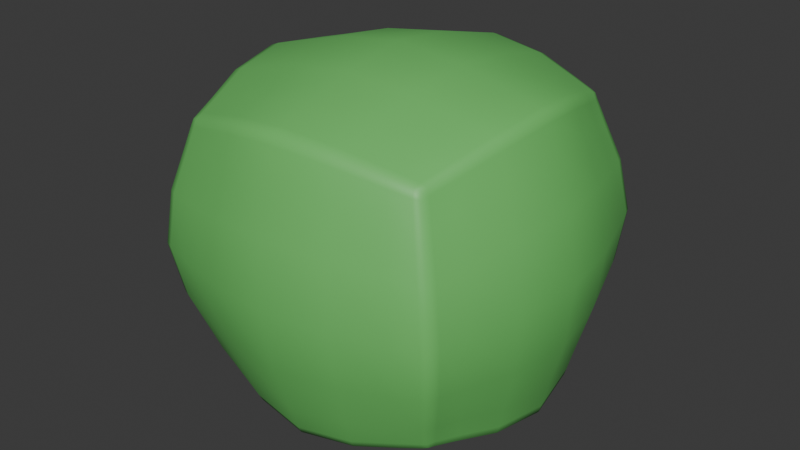 # Source: leaves.blend  (saved by Blender 4.3.34; exported with 4.5.12 LTS)
import bpy
from mathutils import Matrix  # noqa: F401  (used for matrix-valued properties, if any)

bpy.ops.wm.read_factory_settings(use_empty=True)
scene = bpy.context.scene
scene.name = 'Scene'

# ---- collections
col_collection = bpy.data.collections.new('Collection'); scene.collection.children.link(col_collection)

# ---- materials (node trees are filled in below, after node groups)
mat_leaves = bpy.data.materials.new('Leaves')

# ---- material node trees
mat_leaves.use_nodes = True; mat_leaves.node_tree.nodes.clear()
_N = mat_leaves.node_tree.nodes; _L = mat_leaves.node_tree.links
n0 = _N.new('ShaderNodeBsdfPrincipled'); n0.name = 'Principled BSDF'; n0.location = (10, 300)
n0.inputs[0].default_value = (0.1557, 0.576, 0.1369, 1.0)
n1 = _N.new('ShaderNodeOutputMaterial'); n1.name = 'Material Output'; n1.location = (300, 300)
_L.new(n0.outputs[0], n1.inputs[0])
n1.is_active_output = True

# ---- world
world_world = bpy.data.worlds.new('World'); scene.world = world_world
world_world.use_nodes = True; world_world.node_tree.nodes.clear()
_N = world_world.node_tree.nodes; _L = world_world.node_tree.links
n0 = _N.new('ShaderNodeOutputWorld'); n0.name = 'World Output'; n0.location = (300, 300)
n1 = _N.new('ShaderNodeBackground'); n1.name = 'Background'; n1.location = (10, 300)
n1.inputs[0].default_value = (0.05088, 0.05088, 0.05088, 1.0)
_L.new(n1.outputs[0], n0.inputs[0])
n0.is_active_output = True
world_world.color = (0.05088, 0.05088, 0.05088)
world_world.sun_shadow_jitter_overblur = 0.0

# ---- meshes
me_cube_072 = bpy.data.meshes.new('Cube.072')
me_cube_072.from_pydata([(-1.295, -1.299, -1.383), (-1.351, -1.369, 1.256), (-1.315, 1.338, -1.314), (-1.372, 1.268, 1.325), (1.357, -1.281, -1.325), (1.3, -1.35, 1.314), (1.337, 1.357, -1.256), (1.28, 1.287, 1.383), (-1.018, 1.419, -1.384), (-1.078, 1.345, 1.412), (-0.9968, -1.376, -1.457), (-1.057, -1.45, 1.339), (1.017, 1.36, 1.458), (1.099, -1.361, -1.412), (1.077, 1.434, -1.338), (1.039, -1.435, 1.384), (-1.425, -1.444, 0.9637), (-1.446, 1.353, 1.037), (1.36, 1.373, 1.098), (1.382, -1.424, 1.025), (-1.101, -1.545, 1.019), (-1.124, 1.446, 1.098), (1.099, -1.529, 1.067), (1.076, 1.462, 1.145), (-1.402, 1.407, -1.026), (1.404, 1.427, -0.9654), (1.426, -1.369, -1.039), (-1.055, -1.488, -1.146), (-1.078, 1.504, -1.068), (1.146, -1.472, -1.099), (1.123, 1.519, -1.02), (-1.381, -1.389, -1.1), (-1.379, -0.9942, -1.46), (-1.44, -1.068, 1.346), (1.435, -0.9742, -1.399), (1.375, -1.048, 1.407), (-1.117, -1.119, 1.448), (-1.052, -1.04, -1.551), (1.09, -1.103, 1.496), (1.155, -1.024, -1.503), (1.47, -1.09, 1.09), (-1.532, -1.112, 1.025), (-1.485, -1.054, -1.148), (1.516, -1.033, -1.083), (-1.456, 0.9895, 1.4), (1.419, 1.084, -1.345), (-1.549, 1.049, 1.082), (-1.502, 1.107, -1.091), (-1.395, 1.064, -1.406), (1.359, 1.01, 1.461), (-1.133, 1.041, 1.505), (-1.069, 1.12, -1.494), (1.074, 1.057, 1.553), (1.138, 1.136, -1.446), (1.453, 1.071, 1.147), (1.5, 1.128, -1.026), (0.03712, 1.629, -1.554), (-0.006887, -1.647, 1.555), (-0.03146, 1.545, 1.639), (0.0617, -1.562, -1.638), (-0.02368, 1.661, 1.281), (0.002625, -1.754, 1.191), (0.05575, -1.689, -1.282), (0.02945, 1.726, -1.192), (0.06226, -1.177, -1.743), (-0.01131, -1.268, 1.681), (-0.0303, 1.198, 1.746), (0.04327, 1.289, -1.678), (-1.603, -1.619, -0.07781), (-1.628, 1.578, 0.006102), (1.58, 1.601, 0.07563), (1.605, -1.596, -0.008274), (-1.232, -1.732, -0.07289), (-1.258, 1.687, 0.01686), (1.284, -1.715, -0.01837), (1.257, 1.705, 0.07138), (-1.724, -1.237, -0.07037), (1.707, -1.212, 0.003993), (1.688, 1.258, 0.06884), (-1.743, 1.233, -0.005529), (0.03366, -1.967, -0.05205), (0.003588, 1.937, 0.05043), (-1.597, 0.04253, -1.65), (1.574, -0.01966, 1.651), (-1.294, -0.0421, 1.7), (-1.22, 0.0491, -1.753), (1.246, -0.02398, 1.755), (1.32, 0.06722, -1.698), (1.683, -0.008245, 1.288), (1.737, 0.05783, -1.214), (-1.666, -0.04278, 1.58), (1.644, 0.06565, -1.579), (-1.773, -0.03289, 1.213), (-1.719, 0.03319, -1.289), (-0.02335, -0.0366, 1.973), (0.06135, 0.06754, -1.97), (-1.996, 0.001543, -0.04361), (1.955, 0.02972, 0.042), (-1.314, -1.228, -1.4), (-1.369, -1.388, 1.191), (-1.391, 1.209, 1.343), (-1.336, 1.353, -1.25), (-1.249, 1.356, -1.33), (1.229, 1.303, 1.401), (1.35, 1.372, -1.192), (1.353, 1.299, -1.276), (1.315, -1.28, 1.335), (1.371, -1.303, -1.262), (1.307, -1.301, -1.345), (-1.286, -1.39, 1.276), (-0.5576, 1.549, -1.494), (-1.306, 1.285, 1.346), (-1.228, -1.319, -1.4), (-0.5996, -1.574, 1.47), (-1.065, -1.363, 1.374), (-1.004, -1.287, -1.487), (-1.005, -1.414, -1.38), (-1.027, 1.445, -1.305), (0.5632, 1.477, 1.575), (0.652, -1.485, -1.548), (1.287, 1.374, -1.275), (1.25, -1.372, 1.331), (1.104, -1.399, -1.334), (1.044, -1.348, 1.419), (1.106, -1.272, -1.441), (1.082, 1.46, -1.259), (-1.541, -1.558, 0.5079), (-1.39, 1.287, 1.261), (1.296, 1.306, 1.319), (1.317, -1.369, 1.249), (-1.061, -1.484, 1.259), (-1.083, 1.375, 1.334), (1.047, -1.469, 1.305), (1.025, 1.391, 1.38), (0.6003, 1.588, 1.234), (1.322, -1.46, 1.029), (-1.366, 1.382, 1.046), (-0.6202, -1.677, 1.122), (-1.344, -1.479, 0.9709), (1.405, -1.336, 1.034), (1.3, 1.401, 1.104), (-1.479, 1.281, 1.041), (-1.539, 1.519, -0.5763), (1.519, 1.541, -0.51), (1.542, -1.506, -0.59), (-1.161, -1.635, -0.6804), (-1.186, 1.624, -0.5949), (1.236, -1.618, -0.6285), (1.211, 1.641, -0.5429), (-1.315, -1.322, -1.32), (-1.435, 1.336, -1.036), (1.344, 1.455, -0.9723), (1.449, -1.281, -1.043), (-1.299, -1.424, -1.105), (-0.5696, -1.615, -1.236), (-1.321, 1.436, -1.03), (1.366, -1.405, -1.047), (0.651, 1.65, -1.123), (-1.514, -0.5396, -1.583), (-1.372, -1.299, 1.277), (1.372, -1.209, -1.342), (1.501, -0.5987, 1.554), (-1.226, -0.6489, 1.601), (-1.156, -0.5622, -1.682), (1.189, -0.6316, 1.653), (1.26, -0.5449, -1.63), (1.605, -0.617, 1.208), (-1.459, -1.356, 0.9721), (-1.414, -1.301, -1.105), (1.656, -0.5542, -1.17), (1.457, -0.9824, -1.32), (-1.414, -1.003, -1.382), (-1.63, -1.163, -0.6801), (1.64, -1.14, -0.6092), (-0.5651, -1.127, -1.676), (1.314, -1.056, 1.437), (-1.297, -0.9991, -1.49), (0.6139, -1.205, 1.616), (-1.359, -1.075, 1.379), (1.375, -0.9801, -1.432), (1.4, -1.052, 1.328), (-1.471, -1.073, 1.266), (-1.589, 0.5396, 1.518), (1.558, 0.6427, -1.486), (-1.69, 0.5781, 1.169), (-1.639, 0.6409, -1.209), (-1.334, 1.28, -1.335), (1.295, 1.228, 1.401), (-1.085, 1.273, 1.443), (-1.024, 1.348, -1.418), (1.024, 1.288, 1.488), (1.085, 1.363, -1.372), (1.384, 1.301, 1.103), (1.429, 1.356, -0.9736), (1.384, 1.018, 1.382), (1.359, 1.091, -1.377), (-1.375, 0.9957, 1.433), (0.5958, 1.147, 1.678), (-1.313, 1.071, -1.435), (1.298, 1.015, 1.491), (-0.5832, 1.224, -1.614), (1.622, 1.215, -0.5474), (1.441, 1.088, -1.266), (-1.43, 1.068, -1.328), (-1.648, 1.191, -0.6183), (-1.487, 0.9979, 1.32), (0.6285, 1.557, -1.469), (0.5866, -1.566, 1.495), (-0.623, 1.468, 1.549), (-0.5342, -1.494, -1.574), (-0.6453, 1.579, 1.207), (0.6254, -1.668, 1.149), (0.676, -1.606, -1.209), (-0.5946, 1.641, -1.15), (0.684, -1.118, -1.648), (-0.6353, -1.214, 1.589), (-0.6534, 1.138, 1.651), (0.6659, 1.233, -1.587), (0.03866, 1.548, -1.592), (-0.0315, 1.462, 1.673), (-0.01705, -0.73, 1.857), (0.06348, -0.631, -1.891), (0.03507, 1.659, -1.464), (0.06021, -1.606, -1.55), (0.04697, -1.857, -0.7472), (0.01831, 1.864, -0.6495), (-0.02968, 1.58, 1.55), (0.06183, -1.461, -1.671), (-0.004532, -1.685, 1.464), (-0.008328, -1.547, 1.594), (-1.516, -1.527, -0.6562), (-1.564, 1.488, 0.5879), (1.494, 1.51, 0.6541), (1.517, -1.536, 0.5742), (-1.187, -1.668, 0.5415), (-1.212, 1.591, 0.627), (1.21, -1.65, 0.5934), (1.185, 1.608, 0.679), (-1.657, -1.195, 0.5459), (1.614, -1.172, 0.6168), (1.595, 1.182, 0.6786), (-1.675, 1.159, 0.6077), (0.01699, -1.894, 0.648), (-0.01166, 1.827, 0.7456), (-0.7084, 1.842, 0.03267), (0.7442, -1.871, -0.03418), (-1.903, 0.698, -0.02318), (1.608, 1.52, 0.07408), (1.864, -0.6682, 0.02166), (-1.642, -1.518, -0.07599), (-1.665, 1.496, 0.00313), (1.511, 1.633, 0.07499), (1.632, -1.495, -0.005041), (-1.51, -1.659, -0.07688), (-0.6798, -1.881, -0.06504), (-1.535, 1.612, 0.008961), (1.537, -1.637, -0.01085), (0.7155, 1.852, 0.06353), (-1.523, 0.6208, -1.553), (1.492, 0.5616, 1.584), (-1.236, 0.569, 1.632), (-1.165, 0.6557, -1.65), (1.18, 0.5863, 1.685), (1.25, 0.673, -1.598), (1.595, 0.6015, 1.24), (1.646, 0.6644, -1.138), (-1.58, -0.6207, 1.487), (1.567, -0.5176, -1.517), (-1.681, -0.6404, 1.137), (-1.63, -0.5776, -1.241), (-0.02776, 0.6605, 1.894), (0.05277, 0.7595, -1.854), (-1.892, -0.695, -0.05974), (1.853, 0.7248, 0.05822), (1.878, 0.04652, -0.6658), (-1.887, 0.01966, -0.7474), (-0.6605, 0.0589, -1.893), (0.697, -0.03012, 1.897), (-1.702, -0.04051, 1.489), (-1.917, -0.01762, 0.6642), (-1.636, 0.04002, -1.56), (1.603, -0.01694, 1.56), (1.575, 0.06623, -1.617), (-1.573, -0.04296, 1.619), (-0.7412, -0.04038, 1.865), (-1.502, 0.04428, -1.684), (1.504, -0.02101, 1.686), (0.7777, 0.06916, -1.862), (1.848, 0.009234, 0.7458), (1.669, 0.0636, -1.489), (-1.42, 1.22, 1.268), (1.239, 1.332, 1.328), (1.338, -1.287, 1.261), (-1.293, -1.421, 1.201), (1.316, -1.218, -1.373), (-1.297, -1.308, 1.308), (-0.6049, -1.479, 1.507), (-1.238, -1.236, -1.428), (-0.601, -1.611, 1.383), (-1.314, 1.314, 1.273), (1.26, -1.403, 1.256), (1.258, -1.29, 1.363), (0.656, -1.389, -1.581), (0.5686, 1.51, 1.49), (0.6675, 1.747, 0.7256), (1.452, -1.576, 0.5753), (-1.476, 1.52, 0.5942), (-0.6622, -1.81, 0.6031), (-1.452, -1.597, 0.5124), (1.542, -1.44, 0.5811), (1.428, 1.541, 0.6571), (-1.6, 1.41, 0.5889), (-1.366, 1.286, -1.262), (1.294, 1.399, -1.201), (1.393, -1.22, -1.269), (-1.239, -1.354, -1.329), (-0.5393, -1.535, -1.49), (-1.26, 1.381, -1.257), (1.315, -1.336, -1.273), (0.6303, 1.586, -1.383), (1.591, -0.5232, -1.431), (-1.346, -1.239, -1.328), (-1.578, -1.462, 0.5135), (1.762, -0.6549, 0.6916), (0.7443, -0.5971, -1.788), (1.434, -0.6036, 1.587), (-1.424, -0.5415, -1.616), (-0.6998, -0.7012, 1.756), (-1.491, -0.6245, 1.524), (1.502, -0.5207, -1.553), (1.529, -0.5998, 1.468), (-1.401, -1.306, 1.202), (1.319, 1.239, 1.328), (1.297, 1.308, -1.307), (-1.316, 1.217, 1.374), (-0.627, 1.39, 1.583), (-1.257, 1.29, -1.362), (1.238, 1.236, 1.429), (0.6339, 1.48, -1.505), (1.52, 1.433, 0.6565), (1.373, 1.306, -1.203), (-1.56, 0.622, -1.468), (-1.828, 0.6471, 0.6489), (-1.623, 0.5454, 1.431), (-0.5601, 1.472, -1.531), (0.5671, 1.398, 1.608), (0.6675, -0.6915, 1.786), (-0.623, -0.6068, -1.818), (-0.5633, 1.578, -1.409), (0.6543, -1.527, -1.465), (0.6948, -1.801, 0.6325), (-0.6896, 1.737, 0.6962), (-0.625, 1.502, 1.464), (-0.538, -1.397, -1.606), (0.5925, -1.603, 1.409), (0.5892, -1.471, 1.533), (-0.661, 1.772, -0.634), (0.7234, -1.766, -0.6977), (-1.799, 0.6825, -0.6931), (1.545, 1.464, -0.5154), (1.791, -0.6195, -0.6504), (-1.552, -1.431, -0.6584), (-1.575, 1.441, -0.583), (1.453, 1.572, -0.5142), (1.568, -1.409, -0.5908), (-1.427, -1.566, -0.659), (-0.6337, -1.775, -0.7271), (-1.451, 1.551, -0.5772), (1.477, -1.545, -0.596), (0.6961, 1.782, -0.6046), (1.78, 0.7081, -0.6155), (-1.789, -0.645, -0.7279), (-0.6332, 0.719, -1.783), (0.6573, 0.6343, 1.821), (-1.614, -0.6222, 1.4), (-1.818, -0.6805, 0.614), (-1.551, -0.5456, -1.499), (1.52, 0.5678, 1.499), (1.493, 0.6469, -1.522), (-1.5, 0.5431, 1.555), (-0.71, 0.6246, 1.791), (-1.433, 0.626, -1.585), (1.425, 0.5639, 1.618), (0.7341, 0.7287, -1.753), (1.751, 0.6726, 0.7264), (1.582, 0.6444, -1.4)], [], [(46, 205, 290, 141), (205, 44, 100, 290), (290, 100, 3, 127), (141, 290, 127, 17), (23, 133, 291, 140), (133, 12, 103, 291), (291, 103, 7, 128), (140, 291, 128, 18), (40, 180, 292, 139), (180, 35, 106, 292), (292, 106, 5, 129), (139, 292, 129, 19), (20, 130, 293, 138), (130, 11, 109, 293), (293, 109, 1, 99), (138, 293, 99, 16), (39, 179, 294, 124), (179, 34, 160, 294), (294, 160, 4, 108), (124, 294, 108, 13), (36, 178, 295, 114), (178, 33, 159, 295), (295, 159, 1, 109), (114, 295, 109, 11), (65, 215, 296, 229), (215, 36, 114, 296), (296, 114, 11, 113), (229, 296, 113, 57), (32, 176, 297, 98), (176, 37, 115, 297), (297, 115, 10, 112), (98, 297, 112, 0), (61, 228, 298, 137), (228, 57, 113, 298), (298, 113, 11, 130), (137, 298, 130, 20), (17, 127, 299, 136), (127, 3, 111, 299), (299, 111, 9, 131), (136, 299, 131, 21), (19, 129, 300, 135), (129, 5, 121, 300), (300, 121, 15, 132), (135, 300, 132, 22), (35, 175, 301, 106), (175, 38, 123, 301), (301, 123, 15, 121), (106, 301, 121, 5), (64, 214, 302, 227), (214, 39, 124, 302), (302, 124, 13, 119), (227, 302, 119, 59), (60, 226, 303, 134), (226, 58, 118, 303), (303, 118, 12, 133), (134, 303, 133, 23), (81, 243, 304, 257), (243, 60, 134, 304), (304, 134, 23, 237), (257, 304, 237, 75), (71, 233, 305, 256), (233, 19, 135, 305), (305, 135, 22, 236), (256, 305, 236, 74), (69, 231, 306, 255), (231, 17, 136, 306), (306, 136, 21, 235), (255, 306, 235, 73), (80, 242, 307, 254), (242, 61, 137, 307), (307, 137, 20, 234), (254, 307, 234, 72), (72, 234, 308, 253), (234, 20, 138, 308), (308, 138, 16, 126), (253, 308, 126, 68), (77, 239, 309, 252), (239, 40, 139, 309), (309, 139, 19, 233), (252, 309, 233, 71), (75, 237, 310, 251), (237, 23, 140, 310), (310, 140, 18, 232), (251, 310, 232, 70), (79, 241, 311, 250), (241, 46, 141, 311), (311, 141, 17, 231), (250, 311, 231, 69), (48, 203, 312, 186), (203, 47, 150, 312), (312, 150, 24, 101), (186, 312, 101, 2), (14, 125, 313, 120), (125, 30, 151, 313), (313, 151, 25, 104), (120, 313, 104, 6), (34, 170, 314, 160), (170, 43, 152, 314), (314, 152, 26, 107), (160, 314, 107, 4), (10, 116, 315, 112), (116, 27, 153, 315), (315, 153, 31, 149), (112, 315, 149, 0), (59, 223, 316, 209), (223, 62, 154, 316), (316, 154, 27, 116), (209, 316, 116, 10), (2, 101, 317, 102), (101, 24, 155, 317), (317, 155, 28, 117), (102, 317, 117, 8), (4, 107, 318, 108), (107, 26, 156, 318), (318, 156, 29, 122), (108, 318, 122, 13), (56, 222, 319, 206), (222, 63, 157, 319), (319, 157, 30, 125), (206, 319, 125, 14), (91, 289, 320, 267), (289, 89, 169, 320), (320, 169, 43, 170), (267, 320, 170, 34), (0, 149, 321, 98), (149, 31, 168, 321), (321, 168, 42, 171), (98, 321, 171, 32), (68, 126, 322, 249), (126, 16, 167, 322), (322, 167, 41, 238), (249, 322, 238, 76), (97, 288, 323, 248), (288, 88, 166, 323), (323, 166, 40, 239), (248, 323, 239, 77), (95, 287, 324, 221), (287, 87, 165, 324), (324, 165, 39, 214), (221, 324, 214, 64), (83, 286, 325, 161), (286, 86, 164, 325), (325, 164, 38, 175), (161, 325, 175, 35), (82, 285, 326, 158), (285, 85, 163, 326), (326, 163, 37, 176), (158, 326, 176, 32), (94, 284, 327, 220), (284, 84, 162, 327), (327, 162, 36, 215), (220, 327, 215, 65), (84, 283, 328, 162), (283, 90, 266, 328), (328, 266, 33, 178), (162, 328, 178, 36), (87, 282, 329, 165), (282, 91, 267, 329), (329, 267, 34, 179), (165, 329, 179, 39), (88, 281, 330, 166), (281, 83, 161, 330), (330, 161, 35, 180), (166, 330, 180, 40), (16, 99, 331, 167), (99, 1, 159, 331), (331, 159, 33, 181), (167, 331, 181, 41), (18, 128, 332, 192), (128, 7, 187, 332), (332, 187, 49, 194), (192, 332, 194, 54), (14, 120, 333, 191), (120, 6, 105, 333), (333, 105, 45, 195), (191, 333, 195, 53), (9, 111, 334, 188), (111, 3, 100, 334), (334, 100, 44, 196), (188, 334, 196, 50), (58, 208, 335, 219), (208, 9, 188, 335), (335, 188, 50, 216), (219, 335, 216, 66), (2, 102, 336, 186), (102, 8, 189, 336), (336, 189, 51, 198), (186, 336, 198, 48), (7, 103, 337, 187), (103, 12, 190, 337), (337, 190, 52, 199), (187, 337, 199, 49), (56, 206, 338, 218), (206, 14, 191, 338), (338, 191, 53, 217), (218, 338, 217, 67), (70, 232, 339, 247), (232, 18, 192, 339), (339, 192, 54, 240), (247, 339, 240, 78), (6, 104, 340, 105), (104, 25, 193, 340), (340, 193, 55, 202), (105, 340, 202, 45), (82, 280, 341, 258), (280, 93, 185, 341), (341, 185, 47, 203), (258, 341, 203, 48), (96, 279, 342, 246), (279, 92, 184, 342), (342, 184, 46, 241), (246, 342, 241, 79), (92, 278, 343, 184), (278, 90, 182, 343), (343, 182, 44, 205), (184, 343, 205, 46), (8, 110, 344, 189), (110, 56, 218, 344), (344, 218, 67, 200), (189, 344, 200, 51), (12, 118, 345, 190), (118, 58, 219, 345), (345, 219, 66, 197), (190, 345, 197, 52), (86, 277, 346, 164), (277, 94, 220, 346), (346, 220, 65, 177), (164, 346, 177, 38), (85, 276, 347, 163), (276, 95, 221, 347), (347, 221, 64, 174), (163, 347, 174, 37), (8, 117, 348, 110), (117, 28, 213, 348), (348, 213, 63, 222), (110, 348, 222, 56), (13, 122, 349, 119), (122, 29, 212, 349), (349, 212, 62, 223), (119, 349, 223, 59), (74, 236, 350, 245), (236, 22, 211, 350), (350, 211, 61, 242), (245, 350, 242, 80), (73, 235, 351, 244), (235, 21, 210, 351), (351, 210, 60, 243), (244, 351, 243, 81), (21, 131, 352, 210), (131, 9, 208, 352), (352, 208, 58, 226), (210, 352, 226, 60), (37, 174, 353, 115), (174, 64, 227, 353), (353, 227, 59, 209), (115, 353, 209, 10), (22, 132, 354, 211), (132, 15, 207, 354), (354, 207, 57, 228), (211, 354, 228, 61), (38, 177, 355, 123), (177, 65, 229, 355), (355, 229, 57, 207), (123, 355, 207, 15), (28, 146, 356, 213), (146, 73, 244, 356), (356, 244, 81, 225), (213, 356, 225, 63), (29, 147, 357, 212), (147, 74, 245, 357), (357, 245, 80, 224), (212, 357, 224, 62), (93, 275, 358, 185), (275, 96, 246, 358), (358, 246, 79, 204), (185, 358, 204, 47), (25, 143, 359, 193), (143, 70, 247, 359), (359, 247, 78, 201), (193, 359, 201, 55), (89, 274, 360, 169), (274, 97, 248, 360), (360, 248, 77, 173), (169, 360, 173, 43), (31, 230, 361, 168), (230, 68, 249, 361), (361, 249, 76, 172), (168, 361, 172, 42), (47, 204, 362, 150), (204, 79, 250, 362), (362, 250, 69, 142), (150, 362, 142, 24), (30, 148, 363, 151), (148, 75, 251, 363), (363, 251, 70, 143), (151, 363, 143, 25), (43, 173, 364, 152), (173, 77, 252, 364), (364, 252, 71, 144), (152, 364, 144, 26), (27, 145, 365, 153), (145, 72, 253, 365), (365, 253, 68, 230), (153, 365, 230, 31), (62, 224, 366, 154), (224, 80, 254, 366), (366, 254, 72, 145), (154, 366, 145, 27), (24, 142, 367, 155), (142, 69, 255, 367), (367, 255, 73, 146), (155, 367, 146, 28), (26, 144, 368, 156), (144, 71, 256, 368), (368, 256, 74, 147), (156, 368, 147, 29), (63, 225, 369, 157), (225, 81, 257, 369), (369, 257, 75, 148), (157, 369, 148, 30), (55, 201, 370, 265), (201, 78, 273, 370), (370, 273, 97, 274), (265, 370, 274, 89), (42, 172, 371, 269), (172, 76, 272, 371), (371, 272, 96, 275), (269, 371, 275, 93), (51, 200, 372, 261), (200, 67, 271, 372), (372, 271, 95, 276), (261, 372, 276, 85), (52, 197, 373, 262), (197, 66, 270, 373), (373, 270, 94, 277), (262, 373, 277, 86), (41, 181, 374, 268), (181, 33, 266, 374), (374, 266, 90, 278), (268, 374, 278, 92), (76, 238, 375, 272), (238, 41, 268, 375), (375, 268, 92, 279), (272, 375, 279, 96), (32, 171, 376, 158), (171, 42, 269, 376), (376, 269, 93, 280), (158, 376, 280, 82), (54, 194, 377, 264), (194, 49, 259, 377), (377, 259, 83, 281), (264, 377, 281, 88), (53, 195, 378, 263), (195, 45, 183, 378), (378, 183, 91, 282), (263, 378, 282, 87), (50, 196, 379, 260), (196, 44, 182, 379), (379, 182, 90, 283), (260, 379, 283, 84), (66, 216, 380, 270), (216, 50, 260, 380), (380, 260, 84, 284), (270, 380, 284, 94), (48, 198, 381, 258), (198, 51, 261, 381), (381, 261, 85, 285), (258, 381, 285, 82), (49, 199, 382, 259), (199, 52, 262, 382), (382, 262, 86, 286), (259, 382, 286, 83), (67, 217, 383, 271), (217, 53, 263, 383), (383, 263, 87, 287), (271, 383, 287, 95), (78, 240, 384, 273), (240, 54, 264, 384), (384, 264, 88, 288), (273, 384, 288, 97), (45, 202, 385, 183), (202, 55, 265, 385), (385, 265, 89, 289), (183, 385, 289, 91)])
me_cube_072.polygons.foreach_set('use_smooth', [True] * 384)
_uv = me_cube_072.uv_layers.new(name='UVMap')
_uv.uv.foreach_set('vector', [0.595, 0.2216, 0.6161, 0.223, 0.6161, 0.2424, 0.595, 0.2421, 0.6161, 0.223, 0.625, 0.2381, 0.625, 0.2441, 0.6161, 0.2424, 0.6161, 0.2424, 0.625, 0.2441, 0.625, 0.25, 0.6161, 0.2504, 0.595, 0.2421, 0.6161, 0.2424, 0.6161, 0.2504, 0.595, 0.2504, 0.595, 0.4738, 0.6161, 0.4753, 0.6161, 0.4939, 0.595, 0.4935, 0.6161, 0.4753, 0.625, 0.4913, 0.625, 0.4956, 0.6161, 0.4939, 0.6161, 0.4939, 0.625, 0.4956, 0.625, 0.5, 0.6161, 0.5005, 0.595, 0.4935, 0.6161, 0.4939, 0.6161, 0.5005, 0.595, 0.5005, 0.595, 0.718, 0.616, 0.718, 0.616, 0.7398, 0.595, 0.7397, 0.616, 0.718, 0.6242, 0.718, 0.6242, 0.7399, 0.616, 0.7398, 0.616, 0.7398, 0.6242, 0.7399, 0.625, 0.75, 0.6161, 0.7488, 0.595, 0.7397, 0.616, 0.7398, 0.6161, 0.7488, 0.595, 0.7487, 0.595, 0.9692, 0.6161, 0.9706, 0.6164, 0.9912, 0.5963, 0.9908, 0.6161, 0.9706, 0.625, 0.9858, 0.625, 0.9929, 0.6164, 0.9912, 0.6164, 0.9912, 0.625, 0.9929, 0.625, 1.0, 0.6181, 1.0, 0.5963, 0.9908, 0.6164, 0.9912, 0.6181, 1.0, 0.6112, 1.0, 0.3488, 0.718, 0.3686, 0.718, 0.3689, 0.7399, 0.3503, 0.7399, 0.3686, 0.718, 0.3758, 0.718, 0.3757, 0.7399, 0.3689, 0.7399, 0.3689, 0.7399, 0.3757, 0.7399, 0.375, 0.75, 0.3706, 0.75, 0.3503, 0.7399, 0.3689, 0.7399, 0.3706, 0.75, 0.3663, 0.75, 0.8442, 0.718, 0.8658, 0.7193, 0.8662, 0.7402, 0.8456, 0.7399, 0.8658, 0.7193, 0.875, 0.7337, 0.875, 0.7419, 0.8662, 0.7402, 0.8662, 0.7402, 0.875, 0.7419, 0.875, 0.75, 0.8679, 0.75, 0.8456, 0.7399, 0.8662, 0.7402, 0.8679, 0.75, 0.8608, 0.75, 0.7472, 0.718, 0.8019, 0.718, 0.8023, 0.7399, 0.7472, 0.7399, 0.8019, 0.718, 0.8442, 0.718, 0.8456, 0.7399, 0.8023, 0.7399, 0.8023, 0.7399, 0.8456, 0.7399, 0.8608, 0.75, 0.804, 0.75, 0.7472, 0.7399, 0.8023, 0.7399, 0.804, 0.75, 0.7472, 0.75, 0.125, 0.7337, 0.1342, 0.7193, 0.1338, 0.7402, 0.125, 0.7419, 0.1342, 0.7193, 0.1558, 0.718, 0.1544, 0.7399, 0.1338, 0.7402, 0.1338, 0.7402, 0.1544, 0.7399, 0.1392, 0.75, 0.1321, 0.75, 0.125, 0.7419, 0.1338, 0.7402, 0.1321, 0.75, 0.125, 0.75, 0.595, 0.8722, 0.6161, 0.8722, 0.6161, 0.9273, 0.595, 0.9269, 0.6161, 0.8722, 0.625, 0.8722, 0.625, 0.929, 0.6161, 0.9273, 0.6161, 0.9273, 0.625, 0.929, 0.625, 0.9858, 0.6161, 0.9706, 0.595, 0.9269, 0.6161, 0.9273, 0.6161, 0.9706, 0.595, 0.9692, 0.595, 0.2504, 0.6161, 0.2504, 0.6161, 0.2589, 0.595, 0.2592, 0.6161, 0.2504, 0.625, 0.25, 0.625, 0.2571, 0.6161, 0.2589, 0.6161, 0.2589, 0.625, 0.2571, 0.625, 0.2642, 0.6161, 0.2794, 0.595, 0.2592, 0.6161, 0.2589, 0.6161, 0.2794, 0.595, 0.2808, 0.595, 0.7487, 0.6161, 0.7488, 0.6161, 0.7561, 0.595, 0.7564, 0.6161, 0.7488, 0.625, 0.75, 0.625, 0.7544, 0.6161, 0.7561, 0.6161, 0.7561, 0.625, 0.7544, 0.625, 0.7587, 0.6161, 0.7747, 0.595, 0.7564, 0.6161, 0.7561, 0.6161, 0.7747, 0.595, 0.7762, 0.6242, 0.718, 0.6314, 0.718, 0.6311, 0.7399, 0.6242, 0.7399, 0.6314, 0.718, 0.6512, 0.718, 0.6497, 0.7399, 0.6311, 0.7399, 0.6311, 0.7399, 0.6497, 0.7399, 0.6337, 0.75, 0.6294, 0.75, 0.6242, 0.7399, 0.6311, 0.7399, 0.6294, 0.75, 0.625, 0.75, 0.2528, 0.718, 0.3073, 0.718, 0.3077, 0.7399, 0.2528, 0.7399, 0.3073, 0.718, 0.3488, 0.718, 0.3503, 0.7399, 0.3077, 0.7399, 0.3077, 0.7399, 0.3503, 0.7399, 0.3663, 0.75, 0.3095, 0.75, 0.2528, 0.7399, 0.3077, 0.7399, 0.3095, 0.75, 0.2528, 0.75, 0.595, 0.3778, 0.6161, 0.3778, 0.6161, 0.4327, 0.595, 0.4323, 0.6161, 0.3778, 0.625, 0.3778, 0.625, 0.4345, 0.6161, 0.4327, 0.6161, 0.4327, 0.625, 0.4345, 0.625, 0.4913, 0.6161, 0.4753, 0.595, 0.4323, 0.6161, 0.4327, 0.6161, 0.4753, 0.595, 0.4738, 0.4999, 0.3778, 0.5535, 0.3778, 0.5535, 0.4323, 0.4999, 0.4323, 0.5535, 0.3778, 0.595, 0.3778, 0.595, 0.4323, 0.5535, 0.4323, 0.5535, 0.4323, 0.595, 0.4323, 0.595, 0.4738, 0.5535, 0.4738, 0.4999, 0.4323, 0.5535, 0.4323, 0.5535, 0.4738, 0.4999, 0.4738, 0.4999, 0.7487, 0.5535, 0.7487, 0.5535, 0.7564, 0.4999, 0.7564, 0.5535, 0.7487, 0.595, 0.7487, 0.595, 0.7564, 0.5535, 0.7564, 0.5535, 0.7564, 0.595, 0.7564, 0.595, 0.7762, 0.5535, 0.7762, 0.4999, 0.7564, 0.5535, 0.7564, 0.5535, 0.7762, 0.4999, 0.7762, 0.4999, 0.2504, 0.5535, 0.2504, 0.5535, 0.2592, 0.4999, 0.2592, 0.5535, 0.2504, 0.595, 0.2504, 0.595, 0.2592, 0.5535, 0.2592, 0.5535, 0.2592, 0.595, 0.2592, 0.595, 0.2808, 0.5535, 0.2808, 0.4999, 0.2592, 0.5535, 0.2592, 0.5535, 0.2808, 0.4999, 0.2808, 0.4999, 0.8722, 0.5535, 0.8722, 0.5535, 0.9269, 0.4999, 0.9269, 0.5535, 0.8722, 0.595, 0.8722, 0.595, 0.9269, 0.5535, 0.9269, 0.5535, 0.9269, 0.595, 0.9269, 0.595, 0.9692, 0.5535, 0.9692, 0.4999, 0.9269, 0.5535, 0.9269, 0.5535, 0.9692, 0.4999, 0.9692, 0.4999, 0.9692, 0.5535, 0.9692, 0.5539, 0.9908, 0.4999, 0.9908, 0.5535, 0.9692, 0.595, 0.9692, 0.5963, 0.9908, 0.5539, 0.9908, 0.5539, 0.9908, 0.5963, 0.9908, 0.6112, 1.0, 0.5556, 1.0, 0.4999, 0.9908, 0.5539, 0.9908, 0.5556, 1.0, 0.4999, 1.0, 0.4999, 0.718, 0.5535, 0.718, 0.5535, 0.7397, 0.4999, 0.7397, 0.5535, 0.718, 0.595, 0.718, 0.595, 0.7397, 0.5535, 0.7397, 0.5535, 0.7397, 0.595, 0.7397, 0.595, 0.7487, 0.5535, 0.7487, 0.4999, 0.7397, 0.5535, 0.7397, 0.5535, 0.7487, 0.4999, 0.7487, 0.4999, 0.4738, 0.5535, 0.4738, 0.5535, 0.4935, 0.4999, 0.4935, 0.5535, 0.4738, 0.595, 0.4738, 0.595, 0.4935, 0.5535, 0.4935, 0.5535, 0.4935, 0.595, 0.4935, 0.595, 0.5005, 0.5535, 0.5005, 0.4999, 0.4935, 0.5535, 0.4935, 0.5535, 0.5005, 0.4999, 0.5005, 0.4999, 0.2216, 0.5535, 0.2216, 0.5535, 0.2421, 0.4999, 0.2421, 0.5535, 0.2216, 0.595, 0.2216, 0.595, 0.2421, 0.5535, 0.2421, 0.5535, 0.2421, 0.595, 0.2421, 0.595, 0.2504, 0.5535, 0.2504, 0.4999, 0.2421, 0.5535, 0.2421, 0.5535, 0.2504, 0.4999, 0.2504, 0.375, 0.2381, 0.3838, 0.223, 0.3838, 0.2424, 0.375, 0.2441, 0.3838, 0.223, 0.4048, 0.2216, 0.4048, 0.2421, 0.3838, 0.2424, 0.3838, 0.2424, 0.4048, 0.2421, 0.4048, 0.2504, 0.3838, 0.2504, 0.375, 0.2441, 0.3838, 0.2424, 0.3838, 0.2504, 0.375, 0.25, 0.375, 0.4913, 0.3838, 0.4753, 0.3838, 0.4939, 0.375, 0.4956, 0.3838, 0.4753, 0.4048, 0.4738, 0.4048, 0.4935, 0.3838, 0.4939, 0.3838, 0.4939, 0.4048, 0.4935, 0.4048, 0.5005, 0.3838, 0.5005, 0.375, 0.4956, 0.3838, 0.4939, 0.3838, 0.5005, 0.375, 0.5, 0.3758, 0.718, 0.3839, 0.718, 0.3839, 0.7398, 0.3757, 0.7399, 0.3839, 0.718, 0.4048, 0.718, 0.4048, 0.7397, 0.3839, 0.7398, 0.3839, 0.7398, 0.4048, 0.7397, 0.4048, 0.7487, 0.3838, 0.7488, 0.3757, 0.7399, 0.3839, 0.7398, 0.3838, 0.7488, 0.375, 0.75, 0.375, 0.9858, 0.3838, 0.9706, 0.3835, 0.9912, 0.375, 0.9929, 0.3838, 0.9706, 0.4048, 0.9692, 0.4035, 0.9908, 0.3835, 0.9912, 0.3835, 0.9912, 0.4035, 0.9908, 0.3885, 1.0, 0.3818, 1.0, 0.375, 0.9929, 0.3835, 0.9912, 0.3818, 1.0, 0.375, 1.0, 0.375, 0.8722, 0.3838, 0.8722, 0.3838, 0.9273, 0.375, 0.929, 0.3838, 0.8722, 0.4048, 0.8722, 0.4048, 0.9269, 0.3838, 0.9273, 0.3838, 0.9273, 0.4048, 0.9269, 0.4048, 0.9692, 0.3838, 0.9706, 0.375, 0.929, 0.3838, 0.9273, 0.3838, 0.9706, 0.375, 0.9858, 0.375, 0.25, 0.3838, 0.2504, 0.3838, 0.2589, 0.375, 0.2571, 0.3838, 0.2504, 0.4048, 0.2504, 0.4048, 0.2592, 0.3838, 0.2589, 0.3838, 0.2589, 0.4048, 0.2592, 0.4048, 0.2808, 0.3838, 0.2794, 0.375, 0.2571, 0.3838, 0.2589, 0.3838, 0.2794, 0.375, 0.2642, 0.375, 0.75, 0.3838, 0.7488, 0.3838, 0.7561, 0.375, 0.7544, 0.3838, 0.7488, 0.4048, 0.7487, 0.4048, 0.7564, 0.3838, 0.7561, 0.3838, 0.7561, 0.4048, 0.7564, 0.4048, 0.7762, 0.3838, 0.7747, 0.375, 0.7544, 0.3838, 0.7561, 0.3838, 0.7747, 0.375, 0.7587, 0.375, 0.3778, 0.3838, 0.3778, 0.3838, 0.4327, 0.375, 0.4345, 0.3838, 0.3778, 0.4048, 0.3778, 0.4048, 0.4323, 0.3838, 0.4327, 0.3838, 0.4327, 0.4048, 0.4323, 0.4048, 0.4738, 0.3838, 0.4753, 0.375, 0.4345, 0.3838, 0.4327, 0.3838, 0.4753, 0.375, 0.4913, 0.3758, 0.6228, 0.3839, 0.6228, 0.3839, 0.6763, 0.3758, 0.6763, 0.3839, 0.6228, 0.4048, 0.6228, 0.4048, 0.6763, 0.3839, 0.6763, 0.3839, 0.6763, 0.4048, 0.6763, 0.4048, 0.718, 0.3839, 0.718, 0.3758, 0.6763, 0.3839, 0.6763, 0.3839, 0.718, 0.3758, 0.718, 0.375, 0.0, 0.3818, 0.0, 0.3835, 0.009779, 0.375, 0.008136, 0.3818, 0.0, 0.3885, 0.0, 0.4035, 0.01011, 0.3835, 0.009779, 0.3835, 0.009779, 0.4035, 0.01011, 0.4048, 0.03205, 0.3838, 0.03073, 0.375, 0.008136, 0.3835, 0.009779, 0.3838, 0.03073, 0.375, 0.01627, 0.4999, 0.0, 0.5556, 0.0, 0.5539, 0.01011, 0.4999, 0.01011, 0.5556, 0.0, 0.6112, 0.0, 0.5963, 0.01011, 0.5539, 0.01011, 0.5539, 0.01011, 0.5963, 0.01011, 0.595, 0.03205, 0.5535, 0.03205, 0.4999, 0.01011, 0.5539, 0.01011, 0.5535, 0.03205, 0.4999, 0.03205, 0.4999, 0.6228, 0.5535, 0.6228, 0.5535, 0.6763, 0.4999, 0.6763, 0.5535, 0.6228, 0.595, 0.6228, 0.595, 0.6763, 0.5535, 0.6763, 0.5535, 0.6763, 0.595, 0.6763, 0.595, 0.718, 0.5535, 0.718, 0.4999, 0.6763, 0.5535, 0.6763, 0.5535, 0.718, 0.4999, 0.718, 0.2528, 0.6228, 0.3073, 0.6228, 0.3073, 0.6763, 0.2528, 0.6763, 0.3073, 0.6228, 0.3488, 0.6228, 0.3488, 0.6763, 0.3073, 0.6763, 0.3073, 0.6763, 0.3488, 0.6763, 0.3488, 0.718, 0.3073, 0.718, 0.2528, 0.6763, 0.3073, 0.6763, 0.3073, 0.718, 0.2528, 0.718, 0.6242, 0.6228, 0.6314, 0.6228, 0.6314, 0.6763, 0.6242, 0.6763, 0.6314, 0.6228, 0.6512, 0.6228, 0.6512, 0.6763, 0.6314, 0.6763, 0.6314, 0.6763, 0.6512, 0.6763, 0.6512, 0.718, 0.6314, 0.718, 0.6242, 0.6763, 0.6314, 0.6763, 0.6314, 0.718, 0.6242, 0.718, 0.125, 0.6228, 0.1342, 0.6228, 0.1342, 0.6766, 0.125, 0.6783, 0.1342, 0.6228, 0.1558, 0.6228, 0.1558, 0.6763, 0.1342, 0.6766, 0.1342, 0.6766, 0.1558, 0.6763, 0.1558, 0.718, 0.1342, 0.7193, 0.125, 0.6783, 0.1342, 0.6766, 0.1342, 0.7193, 0.125, 0.7337, 0.7472, 0.6228, 0.8019, 0.6228, 0.8019, 0.6763, 0.7472, 0.6763, 0.8019, 0.6228, 0.8442, 0.6228, 0.8442, 0.6763, 0.8019, 0.6763, 0.8019, 0.6763, 0.8442, 0.6763, 0.8442, 0.718, 0.8019, 0.718, 0.7472, 0.6763, 0.8019, 0.6763, 0.8019, 0.718, 0.7472, 0.718, 0.8442, 0.6228, 0.8658, 0.6228, 0.8658, 0.6766, 0.8442, 0.6763, 0.8658, 0.6228, 0.875, 0.6228, 0.875, 0.6783, 0.8658, 0.6766, 0.8658, 0.6766, 0.875, 0.6783, 0.875, 0.7337, 0.8658, 0.7193, 0.8442, 0.6763, 0.8658, 0.6766, 0.8658, 0.7193, 0.8442, 0.718, 0.3488, 0.6228, 0.3686, 0.6228, 0.3686, 0.6763, 0.3488, 0.6763, 0.3686, 0.6228, 0.3758, 0.6228, 0.3758, 0.6763, 0.3686, 0.6763, 0.3686, 0.6763, 0.3758, 0.6763, 0.3758, 0.718, 0.3686, 0.718, 0.3488, 0.6763, 0.3686, 0.6763, 0.3686, 0.718, 0.3488, 0.718, 0.595, 0.6228, 0.616, 0.6228, 0.616, 0.6763, 0.595, 0.6763, 0.616, 0.6228, 0.6242, 0.6228, 0.6242, 0.6763, 0.616, 0.6763, 0.616, 0.6763, 0.6242, 0.6763, 0.6242, 0.718, 0.616, 0.718, 0.595, 0.6763, 0.616, 0.6763, 0.616, 0.718, 0.595, 0.718, 0.6112, 0.0, 0.6181, 0.0, 0.6164, 0.009779, 0.5963, 0.01011, 0.6181, 0.0, 0.625, 0.0, 0.625, 0.008136, 0.6164, 0.009779, 0.6164, 0.009779, 0.625, 0.008136, 0.625, 0.01627, 0.6161, 0.03073, 0.5963, 0.01011, 0.6164, 0.009779, 0.6161, 0.03073, 0.595, 0.03205, 0.595, 0.5005, 0.6161, 0.5005, 0.616, 0.5081, 0.595, 0.5081, 0.6161, 0.5005, 0.625, 0.5, 0.6242, 0.508, 0.616, 0.5081, 0.616, 0.5081, 0.6242, 0.508, 0.6242, 0.5284, 0.616, 0.5284, 0.595, 0.5081, 0.616, 0.5081, 0.616, 0.5284, 0.595, 0.5284, 0.3663, 0.5, 0.3706, 0.5, 0.3689, 0.508, 0.3503, 0.508, 0.3706, 0.5, 0.375, 0.5, 0.3757, 0.508, 0.3689, 0.508, 0.3689, 0.508, 0.3757, 0.508, 0.3758, 0.5284, 0.3686, 0.5284, 0.3503, 0.508, 0.3689, 0.508, 0.3686, 0.5284, 0.3488, 0.5284, 0.8608, 0.5, 0.8679, 0.5, 0.8662, 0.5077, 0.8456, 0.508, 0.8679, 0.5, 0.875, 0.5, 0.875, 0.5059, 0.8662, 0.5077, 0.8662, 0.5077, 0.875, 0.5059, 0.875, 0.5119, 0.8658, 0.527, 0.8456, 0.508, 0.8662, 0.5077, 0.8658, 0.527, 0.8442, 0.5284, 0.7472, 0.5, 0.804, 0.5, 0.8023, 0.508, 0.7472, 0.508, 0.804, 0.5, 0.8608, 0.5, 0.8456, 0.508, 0.8023, 0.508, 0.8023, 0.508, 0.8456, 0.508, 0.8442, 0.5284, 0.8019, 0.5284, 0.7472, 0.508, 0.8023, 0.508, 0.8019, 0.5284, 0.7472, 0.5284, 0.125, 0.5, 0.1321, 0.5, 0.1338, 0.5077, 0.125, 0.5059, 0.1321, 0.5, 0.1392, 0.5, 0.1544, 0.508, 0.1338, 0.5077, 0.1338, 0.5077, 0.1544, 0.508, 0.1558, 0.5284, 0.1342, 0.527, 0.125, 0.5059, 0.1338, 0.5077, 0.1342, 0.527, 0.125, 0.5119, 0.625, 0.5, 0.6294, 0.5, 0.6311, 0.508, 0.6242, 0.508, 0.6294, 0.5, 0.6337, 0.5, 0.6497, 0.508, 0.6311, 0.508, 0.6311, 0.508, 0.6497, 0.508, 0.6512, 0.5284, 0.6314, 0.5284, 0.6242, 0.508, 0.6311, 0.508, 0.6314, 0.5284, 0.6242, 0.5284, 0.2528, 0.5, 0.3095, 0.5, 0.3077, 0.508, 0.2528, 0.508, 0.3095, 0.5, 0.3663, 0.5, 0.3503, 0.508, 0.3077, 0.508, 0.3077, 0.508, 0.3503, 0.508, 0.3488, 0.5284, 0.3073, 0.5284, 0.2528, 0.508, 0.3077, 0.508, 0.3073, 0.5284, 0.2528, 0.5284, 0.4999, 0.5005, 0.5535, 0.5005, 0.5535, 0.5081, 0.4999, 0.5081, 0.5535, 0.5005, 0.595, 0.5005, 0.595, 0.5081, 0.5535, 0.5081, 0.5535, 0.5081, 0.595, 0.5081, 0.595, 0.5284, 0.5535, 0.5284, 0.4999, 0.5081, 0.5535, 0.5081, 0.5535, 0.5284, 0.4999, 0.5284, 0.375, 0.5, 0.3838, 0.5005, 0.3839, 0.5081, 0.3757, 0.508, 0.3838, 0.5005, 0.4048, 0.5005, 0.4048, 0.5081, 0.3839, 0.5081, 0.3839, 0.5081, 0.4048, 0.5081, 0.4048, 0.5284, 0.3839, 0.5284, 0.3757, 0.508, 0.3839, 0.5081, 0.3839, 0.5284, 0.3758, 0.5284, 0.375, 0.1272, 0.3838, 0.1272, 0.3838, 0.1809, 0.375, 0.1827, 0.3838, 0.1272, 0.4048, 0.1272, 0.4048, 0.1806, 0.3838, 0.1809, 0.3838, 0.1809, 0.4048, 0.1806, 0.4048, 0.2216, 0.3838, 0.223, 0.375, 0.1827, 0.3838, 0.1809, 0.3838, 0.223, 0.375, 0.2381, 0.4999, 0.1272, 0.5535, 0.1272, 0.5535, 0.1806, 0.4999, 0.1806, 0.5535, 0.1272, 0.595, 0.1272, 0.595, 0.1806, 0.5535, 0.1806, 0.5535, 0.1806, 0.595, 0.1806, 0.595, 0.2216, 0.5535, 0.2216, 0.4999, 0.1806, 0.5535, 0.1806, 0.5535, 0.2216, 0.4999, 0.2216, 0.595, 0.1272, 0.6161, 0.1272, 0.6161, 0.1809, 0.595, 0.1806, 0.6161, 0.1272, 0.625, 0.1272, 0.625, 0.1827, 0.6161, 0.1809, 0.6161, 0.1809, 0.625, 0.1827, 0.625, 0.2381, 0.6161, 0.223, 0.595, 0.1806, 0.6161, 0.1809, 0.6161, 0.223, 0.595, 0.2216, 0.1392, 0.5, 0.196, 0.5, 0.1977, 0.508, 0.1544, 0.508, 0.196, 0.5, 0.2528, 0.5, 0.2528, 0.508, 0.1977, 0.508, 0.1977, 0.508, 0.2528, 0.508, 0.2528, 0.5284, 0.1981, 0.5284, 0.1544, 0.508, 0.1977, 0.508, 0.1981, 0.5284, 0.1558, 0.5284, 0.6337, 0.5, 0.6905, 0.5, 0.6923, 0.508, 0.6497, 0.508, 0.6905, 0.5, 0.7472, 0.5, 0.7472, 0.508, 0.6923, 0.508, 0.6923, 0.508, 0.7472, 0.508, 0.7472, 0.5284, 0.6927, 0.5284, 0.6497, 0.508, 0.6923, 0.508, 0.6927, 0.5284, 0.6512, 0.5284, 0.6512, 0.6228, 0.6927, 0.6228, 0.6927, 0.6763, 0.6512, 0.6763, 0.6927, 0.6228, 0.7472, 0.6228, 0.7472, 0.6763, 0.6927, 0.6763, 0.6927, 0.6763, 0.7472, 0.6763, 0.7472, 0.718, 0.6927, 0.718, 0.6512, 0.6763, 0.6927, 0.6763, 0.6927, 0.718, 0.6512, 0.718, 0.1558, 0.6228, 0.1981, 0.6228, 0.1981, 0.6763, 0.1558, 0.6763, 0.1981, 0.6228, 0.2528, 0.6228, 0.2528, 0.6763, 0.1981, 0.6763, 0.1981, 0.6763, 0.2528, 0.6763, 0.2528, 0.718, 0.1981, 0.718, 0.1558, 0.6763, 0.1981, 0.6763, 0.1981, 0.718, 0.1558, 0.718, 0.375, 0.2642, 0.3838, 0.2794, 0.3838, 0.3227, 0.375, 0.321, 0.3838, 0.2794, 0.4048, 0.2808, 0.4048, 0.3231, 0.3838, 0.3227, 0.3838, 0.3227, 0.4048, 0.3231, 0.4048, 0.3778, 0.3838, 0.3778, 0.375, 0.321, 0.3838, 0.3227, 0.3838, 0.3778, 0.375, 0.3778, 0.375, 0.7587, 0.3838, 0.7747, 0.3838, 0.8173, 0.375, 0.8155, 0.3838, 0.7747, 0.4048, 0.7762, 0.4048, 0.8177, 0.3838, 0.8173, 0.3838, 0.8173, 0.4048, 0.8177, 0.4048, 0.8722, 0.3838, 0.8722, 0.375, 0.8155, 0.3838, 0.8173, 0.3838, 0.8722, 0.375, 0.8722, 0.4999, 0.7762, 0.5535, 0.7762, 0.5535, 0.8177, 0.4999, 0.8177, 0.5535, 0.7762, 0.595, 0.7762, 0.595, 0.8177, 0.5535, 0.8177, 0.5535, 0.8177, 0.595, 0.8177, 0.595, 0.8722, 0.5535, 0.8722, 0.4999, 0.8177, 0.5535, 0.8177, 0.5535, 0.8722, 0.4999, 0.8722, 0.4999, 0.2808, 0.5535, 0.2808, 0.5535, 0.3231, 0.4999, 0.3231, 0.5535, 0.2808, 0.595, 0.2808, 0.595, 0.3231, 0.5535, 0.3231, 0.5535, 0.3231, 0.595, 0.3231, 0.595, 0.3778, 0.5535, 0.3778, 0.4999, 0.3231, 0.5535, 0.3231, 0.5535, 0.3778, 0.4999, 0.3778, 0.595, 0.2808, 0.6161, 0.2794, 0.6161, 0.3227, 0.595, 0.3231, 0.6161, 0.2794, 0.625, 0.2642, 0.625, 0.321, 0.6161, 0.3227, 0.6161, 0.3227, 0.625, 0.321, 0.625, 0.3778, 0.6161, 0.3778, 0.595, 0.3231, 0.6161, 0.3227, 0.6161, 0.3778, 0.595, 0.3778, 0.1558, 0.718, 0.1981, 0.718, 0.1977, 0.7399, 0.1544, 0.7399, 0.1981, 0.718, 0.2528, 0.718, 0.2528, 0.7399, 0.1977, 0.7399, 0.1977, 0.7399, 0.2528, 0.7399, 0.2528, 0.75, 0.196, 0.75, 0.1544, 0.7399, 0.1977, 0.7399, 0.196, 0.75, 0.1392, 0.75, 0.595, 0.7762, 0.6161, 0.7747, 0.6161, 0.8173, 0.595, 0.8177, 0.6161, 0.7747, 0.625, 0.7587, 0.625, 0.8155, 0.6161, 0.8173, 0.6161, 0.8173, 0.625, 0.8155, 0.625, 0.8722, 0.6161, 0.8722, 0.595, 0.8177, 0.6161, 0.8173, 0.6161, 0.8722, 0.595, 0.8722, 0.6512, 0.718, 0.6927, 0.718, 0.6923, 0.7399, 0.6497, 0.7399, 0.6927, 0.718, 0.7472, 0.718, 0.7472, 0.7399, 0.6923, 0.7399, 0.6923, 0.7399, 0.7472, 0.7399, 0.7472, 0.75, 0.6905, 0.75, 0.6497, 0.7399, 0.6923, 0.7399, 0.6905, 0.75, 0.6337, 0.75, 0.4048, 0.2808, 0.4463, 0.2808, 0.4463, 0.3231, 0.4048, 0.3231, 0.4463, 0.2808, 0.4999, 0.2808, 0.4999, 0.3231, 0.4463, 0.3231, 0.4463, 0.3231, 0.4999, 0.3231, 0.4999, 0.3778, 0.4463, 0.3778, 0.4048, 0.3231, 0.4463, 0.3231, 0.4463, 0.3778, 0.4048, 0.3778, 0.4048, 0.7762, 0.4463, 0.7762, 0.4463, 0.8177, 0.4048, 0.8177, 0.4463, 0.7762, 0.4999, 0.7762, 0.4999, 0.8177, 0.4463, 0.8177, 0.4463, 0.8177, 0.4999, 0.8177, 0.4999, 0.8722, 0.4463, 0.8722, 0.4048, 0.8177, 0.4463, 0.8177, 0.4463, 0.8722, 0.4048, 0.8722, 0.4048, 0.1272, 0.4463, 0.1272, 0.4463, 0.1806, 0.4048, 0.1806, 0.4463, 0.1272, 0.4999, 0.1272, 0.4999, 0.1806, 0.4463, 0.1806, 0.4463, 0.1806, 0.4999, 0.1806, 0.4999, 0.2216, 0.4463, 0.2216, 0.4048, 0.1806, 0.4463, 0.1806, 0.4463, 0.2216, 0.4048, 0.2216, 0.4048, 0.5005, 0.4463, 0.5005, 0.4463, 0.5081, 0.4048, 0.5081, 0.4463, 0.5005, 0.4999, 0.5005, 0.4999, 0.5081, 0.4463, 0.5081, 0.4463, 0.5081, 0.4999, 0.5081, 0.4999, 0.5284, 0.4463, 0.5284, 0.4048, 0.5081, 0.4463, 0.5081, 0.4463, 0.5284, 0.4048, 0.5284, 0.4048, 0.6228, 0.4463, 0.6228, 0.4463, 0.6763, 0.4048, 0.6763, 0.4463, 0.6228, 0.4999, 0.6228, 0.4999, 0.6763, 0.4463, 0.6763, 0.4463, 0.6763, 0.4999, 0.6763, 0.4999, 0.718, 0.4463, 0.718, 0.4048, 0.6763, 0.4463, 0.6763, 0.4463, 0.718, 0.4048, 0.718, 0.3885, 0.0, 0.4442, 0.0, 0.4459, 0.01011, 0.4035, 0.01011, 0.4442, 0.0, 0.4999, 0.0, 0.4999, 0.01011, 0.4459, 0.01011, 0.4459, 0.01011, 0.4999, 0.01011, 0.4999, 0.03205, 0.4463, 0.03205, 0.4035, 0.01011, 0.4459, 0.01011, 0.4463, 0.03205, 0.4048, 0.03205, 0.4048, 0.2216, 0.4463, 0.2216, 0.4463, 0.2421, 0.4048, 0.2421, 0.4463, 0.2216, 0.4999, 0.2216, 0.4999, 0.2421, 0.4463, 0.2421, 0.4463, 0.2421, 0.4999, 0.2421, 0.4999, 0.2504, 0.4463, 0.2504, 0.4048, 0.2421, 0.4463, 0.2421, 0.4463, 0.2504, 0.4048, 0.2504, 0.4048, 0.4738, 0.4463, 0.4738, 0.4463, 0.4935, 0.4048, 0.4935, 0.4463, 0.4738, 0.4999, 0.4738, 0.4999, 0.4935, 0.4463, 0.4935, 0.4463, 0.4935, 0.4999, 0.4935, 0.4999, 0.5005, 0.4463, 0.5005, 0.4048, 0.4935, 0.4463, 0.4935, 0.4463, 0.5005, 0.4048, 0.5005, 0.4048, 0.718, 0.4463, 0.718, 0.4463, 0.7397, 0.4048, 0.7397, 0.4463, 0.718, 0.4999, 0.718, 0.4999, 0.7397, 0.4463, 0.7397, 0.4463, 0.7397, 0.4999, 0.7397, 0.4999, 0.7487, 0.4463, 0.7487, 0.4048, 0.7397, 0.4463, 0.7397, 0.4463, 0.7487, 0.4048, 0.7487, 0.4048, 0.9692, 0.4463, 0.9692, 0.4459, 0.9908, 0.4035, 0.9908, 0.4463, 0.9692, 0.4999, 0.9692, 0.4999, 0.9908, 0.4459, 0.9908, 0.4459, 0.9908, 0.4999, 0.9908, 0.4999, 1.0, 0.4442, 1.0, 0.4035, 0.9908, 0.4459, 0.9908, 0.4442, 1.0, 0.3885, 1.0, 0.4048, 0.8722, 0.4463, 0.8722, 0.4463, 0.9269, 0.4048, 0.9269, 0.4463, 0.8722, 0.4999, 0.8722, 0.4999, 0.9269, 0.4463, 0.9269, 0.4463, 0.9269, 0.4999, 0.9269, 0.4999, 0.9692, 0.4463, 0.9692, 0.4048, 0.9269, 0.4463, 0.9269, 0.4463, 0.9692, 0.4048, 0.9692, 0.4048, 0.2504, 0.4463, 0.2504, 0.4463, 0.2592, 0.4048, 0.2592, 0.4463, 0.2504, 0.4999, 0.2504, 0.4999, 0.2592, 0.4463, 0.2592, 0.4463, 0.2592, 0.4999, 0.2592, 0.4999, 0.2808, 0.4463, 0.2808, 0.4048, 0.2592, 0.4463, 0.2592, 0.4463, 0.2808, 0.4048, 0.2808, 0.4048, 0.7487, 0.4463, 0.7487, 0.4463, 0.7564, 0.4048, 0.7564, 0.4463, 0.7487, 0.4999, 0.7487, 0.4999, 0.7564, 0.4463, 0.7564, 0.4463, 0.7564, 0.4999, 0.7564, 0.4999, 0.7762, 0.4463, 0.7762, 0.4048, 0.7564, 0.4463, 0.7564, 0.4463, 0.7762, 0.4048, 0.7762, 0.4048, 0.3778, 0.4463, 0.3778, 0.4463, 0.4323, 0.4048, 0.4323, 0.4463, 0.3778, 0.4999, 0.3778, 0.4999, 0.4323, 0.4463, 0.4323, 0.4463, 0.4323, 0.4999, 0.4323, 0.4999, 0.4738, 0.4463, 0.4738, 0.4048, 0.4323, 0.4463, 0.4323, 0.4463, 0.4738, 0.4048, 0.4738, 0.4048, 0.5284, 0.4463, 0.5284, 0.4463, 0.5694, 0.4048, 0.5694, 0.4463, 0.5284, 0.4999, 0.5284, 0.4999, 0.5694, 0.4463, 0.5694, 0.4463, 0.5694, 0.4999, 0.5694, 0.4999, 0.6228, 0.4463, 0.6228, 0.4048, 0.5694, 0.4463, 0.5694, 0.4463, 0.6228, 0.4048, 0.6228, 0.4048, 0.03205, 0.4463, 0.03205, 0.4463, 0.07371, 0.4048, 0.07371, 0.4463, 0.03205, 0.4999, 0.03205, 0.4999, 0.07371, 0.4463, 0.07371, 0.4463, 0.07371, 0.4999, 0.07371, 0.4999, 0.1272, 0.4463, 0.1272, 0.4048, 0.07371, 0.4463, 0.07371, 0.4463, 0.1272, 0.4048, 0.1272, 0.1558, 0.5284, 0.1981, 0.5284, 0.1981, 0.5694, 0.1558, 0.5694, 0.1981, 0.5284, 0.2528, 0.5284, 0.2528, 0.5694, 0.1981, 0.5694, 0.1981, 0.5694, 0.2528, 0.5694, 0.2528, 0.6228, 0.1981, 0.6228, 0.1558, 0.5694, 0.1981, 0.5694, 0.1981, 0.6228, 0.1558, 0.6228, 0.6512, 0.5284, 0.6927, 0.5284, 0.6927, 0.5694, 0.6512, 0.5694, 0.6927, 0.5284, 0.7472, 0.5284, 0.7472, 0.5694, 0.6927, 0.5694, 0.6927, 0.5694, 0.7472, 0.5694, 0.7472, 0.6228, 0.6927, 0.6228, 0.6512, 0.5694, 0.6927, 0.5694, 0.6927, 0.6228, 0.6512, 0.6228, 0.595, 0.03205, 0.6161, 0.03073, 0.6161, 0.07338, 0.595, 0.07371, 0.6161, 0.03073, 0.625, 0.01627, 0.625, 0.07174, 0.6161, 0.07338, 0.6161, 0.07338, 0.625, 0.07174, 0.625, 0.1272, 0.6161, 0.1272, 0.595, 0.07371, 0.6161, 0.07338, 0.6161, 0.1272, 0.595, 0.1272, 0.4999, 0.03205, 0.5535, 0.03205, 0.5535, 0.07371, 0.4999, 0.07371, 0.5535, 0.03205, 0.595, 0.03205, 0.595, 0.07371, 0.5535, 0.07371, 0.5535, 0.07371, 0.595, 0.07371, 0.595, 0.1272, 0.5535, 0.1272, 0.4999, 0.07371, 0.5535, 0.07371, 0.5535, 0.1272, 0.4999, 0.1272, 0.375, 0.01627, 0.3838, 0.03073, 0.3838, 0.07338, 0.375, 0.07174, 0.3838, 0.03073, 0.4048, 0.03205, 0.4048, 0.07371, 0.3838, 0.07338, 0.3838, 0.07338, 0.4048, 0.07371, 0.4048, 0.1272, 0.3838, 0.1272, 0.375, 0.07174, 0.3838, 0.07338, 0.3838, 0.1272, 0.375, 0.1272, 0.595, 0.5284, 0.616, 0.5284, 0.616, 0.5694, 0.595, 0.5694, 0.616, 0.5284, 0.6242, 0.5284, 0.6242, 0.5694, 0.616, 0.5694, 0.616, 0.5694, 0.6242, 0.5694, 0.6242, 0.6228, 0.616, 0.6228, 0.595, 0.5694, 0.616, 0.5694, 0.616, 0.6228, 0.595, 0.6228, 0.3488, 0.5284, 0.3686, 0.5284, 0.3686, 0.5694, 0.3488, 0.5694, 0.3686, 0.5284, 0.3758, 0.5284, 0.3758, 0.5694, 0.3686, 0.5694, 0.3686, 0.5694, 0.3758, 0.5694, 0.3758, 0.6228, 0.3686, 0.6228, 0.3488, 0.5694, 0.3686, 0.5694, 0.3686, 0.6228, 0.3488, 0.6228, 0.8442, 0.5284, 0.8658, 0.527, 0.8658, 0.5691, 0.8442, 0.5694, 0.8658, 0.527, 0.875, 0.5119, 0.875, 0.5673, 0.8658, 0.5691, 0.8658, 0.5691, 0.875, 0.5673, 0.875, 0.6228, 0.8658, 0.6228, 0.8442, 0.5694, 0.8658, 0.5691, 0.8658, 0.6228, 0.8442, 0.6228, 0.7472, 0.5284, 0.8019, 0.5284, 0.8019, 0.5694, 0.7472, 0.5694, 0.8019, 0.5284, 0.8442, 0.5284, 0.8442, 0.5694, 0.8019, 0.5694, 0.8019, 0.5694, 0.8442, 0.5694, 0.8442, 0.6228, 0.8019, 0.6228, 0.7472, 0.5694, 0.8019, 0.5694, 0.8019, 0.6228, 0.7472, 0.6228, 0.125, 0.5119, 0.1342, 0.527, 0.1342, 0.5691, 0.125, 0.5673, 0.1342, 0.527, 0.1558, 0.5284, 0.1558, 0.5694, 0.1342, 0.5691, 0.1342, 0.5691, 0.1558, 0.5694, 0.1558, 0.6228, 0.1342, 0.6228, 0.125, 0.5673, 0.1342, 0.5691, 0.1342, 0.6228, 0.125, 0.6228, 0.6242, 0.5284, 0.6314, 0.5284, 0.6314, 0.5694, 0.6242, 0.5694, 0.6314, 0.5284, 0.6512, 0.5284, 0.6512, 0.5694, 0.6314, 0.5694, 0.6314, 0.5694, 0.6512, 0.5694, 0.6512, 0.6228, 0.6314, 0.6228, 0.6242, 0.5694, 0.6314, 0.5694, 0.6314, 0.6228, 0.6242, 0.6228, 0.2528, 0.5284, 0.3073, 0.5284, 0.3073, 0.5694, 0.2528, 0.5694, 0.3073, 0.5284, 0.3488, 0.5284, 0.3488, 0.5694, 0.3073, 0.5694, 0.3073, 0.5694, 0.3488, 0.5694, 0.3488, 0.6228, 0.3073, 0.6228, 0.2528, 0.5694, 0.3073, 0.5694, 0.3073, 0.6228, 0.2528, 0.6228, 0.4999, 0.5284, 0.5535, 0.5284, 0.5535, 0.5694, 0.4999, 0.5694, 0.5535, 0.5284, 0.595, 0.5284, 0.595, 0.5694, 0.5535, 0.5694, 0.5535, 0.5694, 0.595, 0.5694, 0.595, 0.6228, 0.5535, 0.6228, 0.4999, 0.5694, 0.5535, 0.5694, 0.5535, 0.6228, 0.4999, 0.6228, 0.3758, 0.5284, 0.3839, 0.5284, 0.3839, 0.5694, 0.3758, 0.5694, 0.3839, 0.5284, 0.4048, 0.5284, 0.4048, 0.5694, 0.3839, 0.5694, 0.3839, 0.5694, 0.4048, 0.5694, 0.4048, 0.6228, 0.3839, 0.6228, 0.3758, 0.5694, 0.3839, 0.5694, 0.3839, 0.6228, 0.3758, 0.6228])
me_cube_072.materials.append(mat_leaves)
me_cube_072.update()

# ---- objects
ob_leaves = bpy.data.objects.new('Leaves', me_cube_072)

# ---- transforms, parenting, visibility, modifiers, constraints
ob_leaves.location = (0.0, 0.0, 0.0)
ob_leaves.scale = (1.803, 1.804, 1.714)

# ---- collection membership
col_collection.objects.link(ob_leaves)

# ---- scene / render settings (as saved in the file)
scene.frame_start = 1; scene.frame_end = 250; scene.frame_set(1)
scene.render.engine = 'BLENDER_EEVEE_NEXT'
bpy.context.view_layer.update()

# ---- added for rendering (the .blend has no active camera and no usable light): camera, sun
cam_auto = bpy.data.cameras.new('AutoCamera')
cam_auto.lens = 50.0
cam_auto.sensor_width = 36.0
cam_auto.clip_end = 1000.0
ob_auto_camera = bpy.data.objects.new('AutoCamera', cam_auto)
scene.collection.objects.link(ob_auto_camera)
ob_auto_camera.location = (11.1428, -13.4428, 8.94645)
ob_auto_camera.rotation_euler = (1.09748, -7.21219e-08, 0.694738)
scene.camera = ob_auto_camera
light_auto_sun = bpy.data.lights.new('AutoSun', 'SUN')
light_auto_sun.energy = 3.0
light_auto_sun.angle = 0.0523599
ob_auto_sun = bpy.data.objects.new('AutoSun', light_auto_sun)
scene.collection.objects.link(ob_auto_sun)
ob_auto_sun.rotation_euler = (0.872665, 0.174533, 0.523599)
bpy.context.view_layer.update()
